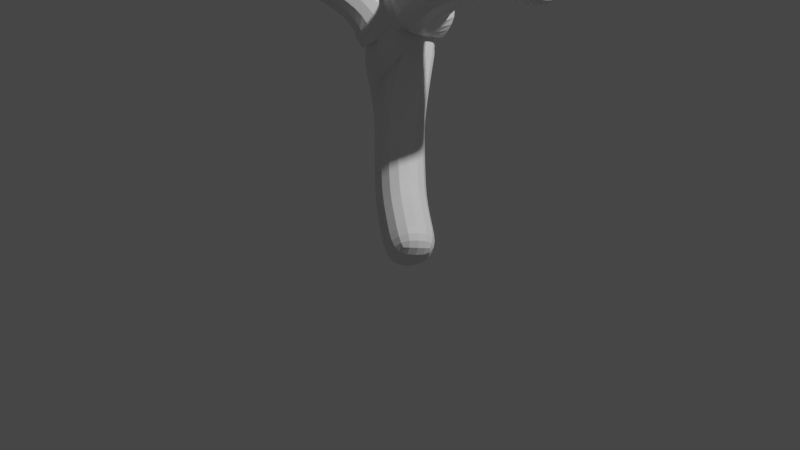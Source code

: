 # Source: insina.blend  (saved by Blender 2.90.8; exported with 4.5.12 LTS)
import bpy
from mathutils import Matrix  # noqa: F401  (used for matrix-valued properties, if any)

bpy.ops.wm.read_factory_settings(use_empty=True)
scene = bpy.context.scene
scene.name = 'Scene'

# ---- collections
col_collection = bpy.data.collections.new('Collection'); scene.collection.children.link(col_collection)

# ---- materials (node trees are filled in below, after node groups)
mat_material = bpy.data.materials.new('Material')
mat_material.alpha_threshold = 0.0
mat_material.use_transparent_shadow = False
mat_material.line_color = (0.0, 0.0, 0.0, 1.0)

# ---- material node trees
mat_material.use_nodes = True; mat_material.node_tree.nodes.clear()
_N = mat_material.node_tree.nodes; _L = mat_material.node_tree.links
n0 = _N.new('ShaderNodeOutputMaterial'); n0.name = 'Material Output'; n0.location = (300, 300)
n1 = _N.new('ShaderNodeBsdfPrincipled'); n1.name = 'Principled BSDF'; n1.location = (10, 300)
n1.distribution = 'GGX'
n1.subsurface_method = 'BURLEY'
n1.inputs[2].default_value = 0.4
n1.inputs[3].default_value = 1.45
n1.inputs[27].default_value = (0.0, 0.0, 0.0, 1.0)
n1.inputs[28].default_value = 1.0
_L.new(n1.outputs[0], n0.inputs[0])
n0.is_active_output = True

# ---- world
world_world = bpy.data.worlds.new('World'); scene.world = world_world
world_world.use_nodes = True; world_world.node_tree.nodes.clear()
_N = world_world.node_tree.nodes; _L = world_world.node_tree.links
n0 = _N.new('ShaderNodeOutputWorld'); n0.name = 'World Output'; n0.location = (300, 300)
n1 = _N.new('ShaderNodeBackground'); n1.name = 'Background'; n1.location = (10, 300)
n1.inputs[0].default_value = (0.05088, 0.05088, 0.05088, 1.0)
_L.new(n1.outputs[0], n0.inputs[0])
n0.is_active_output = True
world_world.color = (0.05088, 0.05088, 0.05088)
world_world.use_sun_shadow = False
world_world.sun_shadow_jitter_overblur = 0.0

# ---- cameras
cam_camera = bpy.data.cameras.new('Camera')
cam_camera.clip_end = 100.0
cam_camera.ortho_scale = 7.314

# ---- lights
light_light = bpy.data.lights.new('Light', 'POINT')
light_light.transmission_factor = 0.0
light_light.energy = 1000.0
light_light.shadow_soft_size = 0.1
light_light.shadow_maximum_resolution = 0.006
light_light.use_absolute_resolution = True

# ---- meshes
me_cube = bpy.data.meshes.new('Cube')
me_cube.from_pydata([(0.0, 0.0, 0.0), (-0.02781, -2.802e-07, 2.085), (1.863, -3.686e-07, 2.744), (-0.04634, -2.316e-07, 1.724), (-0.03708, -1.893e-07, 1.409), (0.02781, -7.472e-08, 0.5561), (1.576, 1.142, 3.47), (0.102, -3.811e-07, 2.836), (0.5033, -0.2782, 3.908), (1.432, -0.9128, 4.82), (-0.01226, 0.05239, 3.234), (-0.2124, 0.2412, 4.169), (-0.4869, 0.5536, 4.875), (-0.38, -4.047e-07, 3.012), (-0.964, -5.019e-07, 3.735), (-1.455, -5.529e-07, 4.115), (-0.1972, -0.2681, 2.286), (-0.7292, -0.6969, 2.667), (-1.555, -1.285, 2.97), (0.1205, -2.329e-07, 1.733), (1.166, -0.9222, 0.2873), (0.3245, -0.3074, 1.185), (0.6731, -0.6148, 0.6358), (0.4047, -3.219e-07, 2.396), (1.095, -3.707e-07, 2.759), (0.4295, 0.3215, 2.839), (0.9173, 0.7434, 3.271)], [(10, 11), (1, 10), (8, 9), (7, 8), (1, 7), (26, 6), (3, 1), (24, 2), (4, 3), (5, 4), (0, 5), (11, 12), (1, 13), (13, 14), (14, 15), (3, 16), (16, 17), (17, 18), (3, 19), (22, 20), (19, 21), (21, 22), (3, 23), (23, 24), (1, 25), (25, 26)], [])
_uv = me_cube.uv_layers.new(name='UVMap')
_uv.uv.foreach_set('vector', [])
me_cube.materials.append(mat_material)
me_cube.use_remesh_preserve_volume = False
me_cube.use_remesh_preserve_attributes = False
me_cube.use_mirror_vertex_groups = False
me_cube.update()

# ---- objects
ob_cube = bpy.data.objects.new('Cube', me_cube)
ob_light = bpy.data.objects.new('Light', light_light)
ob_camera = bpy.data.objects.new('Camera', cam_camera)
ob_empty = bpy.data.objects.new('Empty', None)

# ---- transforms, parenting, visibility, modifiers, constraints
ob_cube.location = (0.0, 0.0, 0.0)
ob_cube.lock_rotations_4d = False
ob_cube.empty_display_type = 'ARROWS'
ob_cube.lineart.crease_threshold = 0.0
_m = ob_cube.modifiers.new('Skin', 'SKIN')
_m = ob_cube.modifiers.new('Subdivision', 'SUBSURF')
_m.uv_smooth = 'PRESERVE_CORNERS'
_m.levels = 2
ob_light.location = (4.076, 1.005, 5.904)
ob_light.rotation_euler = (0.6503, 0.05522, 1.866)
ob_light.lock_rotations_4d = False
ob_light.empty_display_type = 'ARROWS'
ob_light.color = (0.0, 0.0, 0.0, 0.0)
ob_light.lineart.crease_threshold = 0.0
ob_camera.location = (7.359, -6.926, 4.958)
ob_camera.rotation_euler = (1.109, 0.0, 0.8149)
ob_camera.lock_rotations_4d = False
ob_camera.empty_display_type = 'ARROWS'
ob_camera.color = (0.0, 0.0, 0.0, 0.0)
ob_camera.display_type = 'WIRE'
ob_camera.lineart.crease_threshold = 0.0
ob_empty.location = (0.07415, 2.079, 2.464)
ob_empty.rotation_euler = (1.571, -0.0, 0.0)
ob_empty.empty_display_type = 'IMAGE'
ob_empty.empty_display_size = 5.0
ob_empty.lineart.crease_threshold = 0.0

# ---- collection membership
col_collection.objects.link(ob_cube)
col_collection.objects.link(ob_light)
col_collection.objects.link(ob_camera)
col_collection.objects.link(ob_empty)

# ---- scene / render settings (as saved in the file)
scene.camera = ob_camera
scene.frame_start = 1; scene.frame_end = 250; scene.frame_set(1)
scene.render.engine = 'BLENDER_EEVEE_NEXT'
scene.cycles.use_denoising = False
scene.cycles.samples = 128
scene.cycles.sampling_pattern = 'TABULATED_SOBOL'
scene.cycles.use_adaptive_sampling = False
scene.cycles.use_light_tree = False
scene.view_settings.view_transform = 'Filmic'
bpy.context.view_layer.update()
